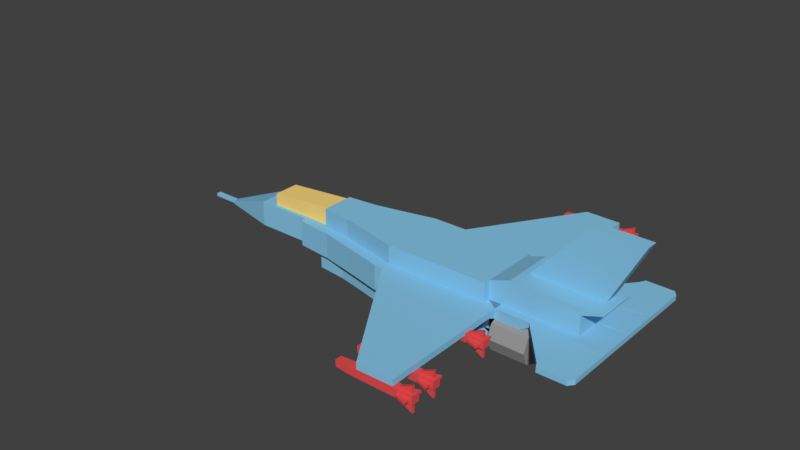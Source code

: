 # Source: Jet_F16.blend  (saved by Blender 2.77.0; exported with 4.5.12 LTS)
import bpy
from mathutils import Matrix  # noqa: F401  (used for matrix-valued properties, if any)

bpy.ops.wm.read_factory_settings(use_empty=True)
scene = bpy.context.scene
scene.name = 'Scene'

# ---- collections
col_collection_1 = bpy.data.collections.new('Collection 1'); scene.collection.children.link(col_collection_1)

# ---- materials (node trees are filled in below, after node groups)
mat_material_004 = bpy.data.materials.new('Material.004')
mat_material_004.alpha_threshold = 0.0
mat_material_004.use_transparent_shadow = False
mat_material_004.diffuse_color = (0.3185, 0.3185, 0.3185, 1.0)
mat_material_004.roughness = 0.5
mat_red = bpy.data.materials.new('Red')
mat_red.alpha_threshold = 0.0
mat_red.use_transparent_shadow = False
mat_red.diffuse_color = (0.8, 0.0804, 0.08657, 1.0)
mat_red.roughness = 0.5
mat_material = bpy.data.materials.new('Material')
mat_material.alpha_threshold = 0.0
mat_material.use_transparent_shadow = False
mat_material.diffuse_color = (0.2444, 0.5649, 0.8, 1.0)
mat_material.roughness = 0.5
mat_material.line_color = (0.0, 0.0, 0.0, 1.0)
mat_orange_001 = bpy.data.materials.new('Orange.001')
mat_orange_001.alpha_threshold = 0.0
mat_orange_001.use_transparent_shadow = False
mat_orange_001.diffuse_color = (1.0, 0.7093, 0.2228, 1.0)
mat_orange_001.roughness = 0.5
mat_orange_001.line_color = (0.0, 0.0, 0.0, 1.0)

# ---- material node trees

# ---- world
world_world = bpy.data.worlds.new('World'); scene.world = world_world
world_world.color = (0.05088, 0.05088, 0.05088)
world_world.use_sun_shadow = False
world_world.sun_shadow_jitter_overblur = 0.0
world_world.cycles.sampling_method = 'MANUAL'

# ---- meshes
me_cylinder_001 = bpy.data.meshes.new('Cylinder.001')
me_cylinder_001.from_pydata([(1.358, 0.653, -0.7577), (1.358, 0.653, 1.242), (2.065, 0.3601, -0.7577), (2.065, 0.3601, 1.242), (2.358, -0.347, -0.7577), (2.358, -0.347, 1.242), (2.065, -1.054, -0.7577), (2.065, -1.054, 1.242), (1.358, -1.347, -0.7577), (1.358, -1.347, 1.242), (0.6511, -1.054, -0.7577), (0.6511, -1.054, 1.242), (0.3582, -0.347, -0.7577), (0.3582, -0.347, 1.242), (0.6511, 0.3601, -0.7577), (0.6511, 0.3601, 1.242), (0.0, 1.0, -1.0), (0.0, 1.0, 1.0), (0.7071, 0.7071, -1.0), (0.7071, 0.7071, 1.0), (1.0, -4.371e-08, -1.0), (1.0, -4.371e-08, 1.0), (0.7071, -0.7071, -1.0), (0.7071, -0.7071, 1.0), (-8.742e-08, -1.0, -1.0), (-8.742e-08, -1.0, 1.0), (-0.7071, -0.7071, -1.0), (-0.7071, -0.7071, 1.0), (-1.0, 1.192e-08, -1.0), (-1.0, 1.192e-08, 1.0), (-0.7071, 0.7071, -1.0), (-0.7071, 0.7071, 1.0), (2.488, 1.0, -1.0), (2.488, 1.0, 1.0), (3.195, 0.7071, -1.0), (3.195, 0.7071, 1.0), (3.488, -8.742e-08, -1.0), (3.488, -7.105e-15, 1.0), (3.195, -0.7071, -1.0), (3.195, -0.7071, 1.0), (2.488, -1.0, -1.0), (2.488, -1.0, 1.0), (1.781, -0.7071, -1.0), (1.781, -0.7071, 1.0), (1.488, -3.179e-08, -1.0), (1.488, 5.564e-08, 1.0), (1.781, 0.7071, -1.0), (1.781, 0.7071, 1.0)], [], [(0, 1, 3, 2), (2, 3, 5, 4), (4, 5, 7, 6), (6, 7, 9, 8), (8, 9, 11, 10), (10, 11, 13, 12), (3, 1, 15, 13, 11, 9, 7, 5), (12, 13, 15, 14), (14, 15, 1, 0), (0, 2, 4, 6, 8, 10, 12, 14), (16, 17, 19, 18), (18, 19, 21, 20), (20, 21, 23, 22), (22, 23, 25, 24), (24, 25, 27, 26), (26, 27, 29, 28), (19, 17, 31, 29, 27, 25, 23, 21), (28, 29, 31, 30), (30, 31, 17, 16), (16, 18, 20, 22, 24, 26, 28, 30), (32, 33, 35, 34), (34, 35, 37, 36), (36, 37, 39, 38), (38, 39, 41, 40), (40, 41, 43, 42), (42, 43, 45, 44), (35, 33, 47, 45, 43, 41, 39, 37), (44, 45, 47, 46), (46, 47, 33, 32), (32, 34, 36, 38, 40, 42, 44, 46)])
me_cylinder_001.materials.append(mat_material_004)
me_cylinder_001.use_remesh_preserve_volume = False
me_cylinder_001.use_remesh_preserve_attributes = False
me_cylinder_001.use_mirror_vertex_groups = False
me_cylinder_001.update()
me_cube_004 = bpy.data.meshes.new('Cube.004')
me_cube_004.from_pydata([(-10.43, -1.0, -1.0), (-10.43, -1.0, 1.0), (-10.43, 1.0, -1.0), (-10.43, 1.0, 1.0), (1.0, -1.0, -1.0), (1.0, -1.0, 1.0), (1.0, 1.0, -1.0), (1.0, 1.0, 1.0), (-14.18, -0.8152, -0.8152), (-14.18, -0.8152, 0.8152), (-14.18, 0.8152, 0.8152), (-14.18, 0.8152, -0.8152), (5.012, 1.0, 1.0), (5.012, 1.0, -1.0), (5.012, -1.0, 1.0), (5.012, -1.0, -1.0), (1.387, 0.3327, 1.0), (1.387, -0.3327, 1.0), (4.532, 0.3327, 1.0), (4.532, -0.3327, 1.0), (1.388, -0.3378, -1.0), (1.388, 0.3378, -1.0), (4.532, -0.3378, -1.0), (4.532, 0.3378, -1.0), (1.465, 1.0, 0.2916), (1.465, 1.0, -0.2916), (4.408, 1.0, 0.2916), (4.408, 1.0, -0.2916), (1.484, -1.0, 0.2972), (1.484, -1.0, -0.2972), (4.389, -1.0, 0.2972), (4.389, -1.0, -0.2972), (1.484, -1.648, 0.2972), (1.484, -1.648, -0.2972), (4.389, -2.675, 0.2972), (4.389, -2.675, -0.2972), (1.465, 1.478, 0.2916), (1.465, 1.478, -0.2916), (4.408, 2.531, 0.2916), (4.408, 2.531, -0.2916), (1.387, 0.3327, 1.447), (1.387, -0.3327, 1.447), (4.532, 0.3327, 2.86), (4.532, -0.3327, 2.86), (1.388, -0.3378, -1.663), (1.388, 0.3378, -1.663), (4.532, -0.3378, -3.449), (4.532, 0.3378, -3.449), (-9.987, 24.96, -1.475), (-9.987, 24.96, 0.5255), (-9.987, 26.96, -1.475), (-9.987, 26.96, 0.5255), (1.444, 24.96, -1.475), (1.444, 24.96, 0.5255), (1.444, 26.96, -1.475), (1.444, 26.96, 0.5255), (-13.74, 25.15, -1.29), (-13.74, 25.15, 0.3407), (-13.74, 26.78, 0.3407), (-13.74, 26.78, -1.29), (5.455, 26.96, 0.5255), (5.455, 26.96, -1.475), (5.455, 24.96, 0.5255), (5.455, 24.96, -1.475), (1.831, 26.3, 0.5255), (1.831, 25.63, 0.5255), (4.976, 26.3, 0.5255), (4.976, 25.63, 0.5255), (1.831, 25.63, -1.475), (1.831, 26.3, -1.475), (4.975, 25.63, -1.475), (4.975, 26.3, -1.475), (1.908, 26.96, -0.1829), (1.908, 26.96, -0.7661), (4.852, 26.96, -0.1829), (4.852, 26.96, -0.7661), (1.928, 24.96, -0.1773), (1.928, 24.96, -0.7717), (4.832, 24.96, -0.1773), (4.832, 24.96, -0.7717), (1.928, 24.32, -0.1773), (1.928, 24.32, -0.7717), (4.832, 23.29, -0.1773), (4.832, 23.29, -0.7717), (1.908, 27.44, -0.1829), (1.908, 27.44, -0.7661), (4.852, 28.49, -0.1829), (4.852, 28.49, -0.7661), (1.831, 26.3, 0.9727), (1.831, 25.63, 0.9727), (4.976, 26.3, 2.385), (4.976, 25.63, 2.385), (1.831, 25.63, -2.138), (1.831, 26.3, -2.138), (4.975, 25.63, -3.923), (4.975, 26.3, -3.923), (-9.987, 18.71, -1.475), (-9.987, 18.71, 0.5255), (-9.987, 20.71, -1.475), (-9.987, 20.71, 0.5255), (1.444, 18.71, -1.475), (1.444, 18.71, 0.5255), (1.444, 20.71, -1.475), (1.444, 20.71, 0.5255), (-13.74, 18.89, -1.29), (-13.74, 18.89, 0.3407), (-13.74, 20.52, 0.3407), (-13.74, 20.52, -1.29), (5.455, 20.71, 0.5255), (5.455, 20.71, -1.475), (5.455, 18.71, 0.5255), (5.455, 18.71, -1.475), (1.831, 20.04, 0.5255), (1.831, 19.38, 0.5255), (4.976, 20.04, 0.5255), (4.976, 19.38, 0.5255), (1.831, 19.37, -1.475), (1.831, 20.05, -1.475), (4.975, 19.37, -1.475), (4.975, 20.05, -1.475), (1.908, 20.71, -0.1829), (1.908, 20.71, -0.7661), (4.852, 20.71, -0.1829), (4.852, 20.71, -0.7661), (1.928, 18.71, -0.1773), (1.928, 18.71, -0.7717), (4.832, 18.71, -0.1773), (4.832, 18.71, -0.7717), (1.928, 18.06, -0.1773), (1.928, 18.06, -0.7717), (4.832, 17.03, -0.1773), (4.832, 17.03, -0.7717), (1.908, 21.19, -0.1829), (1.908, 21.19, -0.7661), (4.852, 22.24, -0.1829), (4.852, 22.24, -0.7661), (1.831, 20.04, 0.9727), (1.831, 19.38, 0.9727), (4.976, 20.04, 2.385), (4.976, 19.38, 2.385), (1.831, 19.37, -2.138), (1.831, 20.05, -2.138), (4.975, 19.37, -3.923), (4.975, 20.05, -3.923), (-10.43, -34.02, -1.0), (-10.43, -34.02, 1.0), (-10.43, -32.02, -1.0), (-10.43, -32.02, 1.0), (1.0, -34.02, -1.0), (1.0, -34.02, 1.0), (1.0, -32.02, -1.0), (1.0, -32.02, 1.0), (-14.18, -33.83, -0.8152), (-14.18, -33.83, 0.8152), (-14.18, -32.2, 0.8152), (-14.18, -32.2, -0.8152), (5.012, -32.02, 1.0), (5.012, -32.02, -1.0), (5.012, -34.02, 1.0), (5.012, -34.02, -1.0), (1.387, -32.69, 1.0), (1.387, -33.35, 1.0), (4.532, -32.69, 1.0), (4.532, -33.35, 1.0), (1.388, -33.36, -1.0), (1.388, -32.68, -1.0), (4.532, -33.36, -1.0), (4.532, -32.68, -1.0), (1.465, -32.02, 0.2916), (1.465, -32.02, -0.2916), (4.408, -32.02, 0.2916), (4.408, -32.02, -0.2916), (1.484, -34.02, 0.2972), (1.484, -34.02, -0.2972), (4.389, -34.02, 0.2972), (4.389, -34.02, -0.2972), (1.484, -34.67, 0.2972), (1.484, -34.67, -0.2972), (4.389, -35.69, 0.2972), (4.389, -35.69, -0.2972), (1.465, -31.54, 0.2916), (1.465, -31.54, -0.2916), (4.408, -30.49, 0.2916), (4.408, -30.49, -0.2916), (1.387, -32.69, 1.447), (1.387, -33.35, 1.447), (4.532, -32.69, 2.86), (4.532, -33.35, 2.86), (1.388, -33.36, -1.663), (1.388, -32.68, -1.663), (4.532, -33.36, -3.449), (4.532, -32.68, -3.449), (-9.987, -56.67, -1.475), (-9.987, -56.67, 0.5255), (-9.987, -54.67, -1.475), (-9.987, -54.67, 0.5255), (1.444, -56.67, -1.475), (1.444, -56.67, 0.5255), (1.444, -54.67, -1.475), (1.444, -54.67, 0.5255), (-13.74, -56.49, -1.29), (-13.74, -56.49, 0.3407), (-13.74, -54.86, 0.3407), (-13.74, -54.86, -1.29), (5.455, -54.67, 0.5255), (5.455, -54.67, -1.475), (5.455, -56.67, 0.5255), (5.455, -56.67, -1.475), (1.831, -55.34, 0.5255), (1.831, -56.01, 0.5255), (4.976, -55.34, 0.5255), (4.976, -56.01, 0.5255), (1.831, -56.01, -1.475), (1.831, -55.33, -1.475), (4.975, -56.01, -1.475), (4.975, -55.33, -1.475), (1.908, -54.67, -0.1829), (1.908, -54.67, -0.7661), (4.852, -54.67, -0.1829), (4.852, -54.67, -0.7661), (1.928, -56.67, -0.1773), (1.928, -56.67, -0.7717), (4.832, -56.67, -0.1773), (4.832, -56.67, -0.7717), (1.928, -57.32, -0.1773), (1.928, -57.32, -0.7717), (4.832, -58.35, -0.1773), (4.832, -58.35, -0.7717), (1.908, -54.19, -0.1829), (1.908, -54.19, -0.7661), (4.852, -53.14, -0.1829), (4.852, -53.14, -0.7661), (1.831, -55.34, 0.9727), (1.831, -56.01, 0.9727), (4.976, -55.34, 2.385), (4.976, -56.01, 2.385), (1.831, -56.01, -2.138), (1.831, -55.33, -2.138), (4.975, -56.01, -3.923), (4.975, -55.33, -3.923), (-9.987, -50.42, -1.475), (-9.987, -50.42, 0.5255), (-9.987, -48.42, -1.475), (-9.987, -48.42, 0.5255), (1.444, -50.42, -1.475), (1.444, -50.42, 0.5255), (1.444, -48.42, -1.475), (1.444, -48.42, 0.5255), (-13.74, -50.23, -1.29), (-13.74, -50.23, 0.3407), (-13.74, -48.6, 0.3407), (-13.74, -48.6, -1.29), (5.455, -48.42, 0.5255), (5.455, -48.42, -1.475), (5.455, -50.42, 0.5255), (5.455, -50.42, -1.475), (1.831, -49.09, 0.5255), (1.831, -49.75, 0.5255), (4.976, -49.09, 0.5255), (4.976, -49.75, 0.5255), (1.831, -49.76, -1.475), (1.831, -49.08, -1.475), (4.975, -49.76, -1.475), (4.975, -49.08, -1.475), (1.908, -48.42, -0.1829), (1.908, -48.42, -0.7661), (4.852, -48.42, -0.1829), (4.852, -48.42, -0.7661), (1.928, -50.42, -0.1773), (1.928, -50.42, -0.7717), (4.832, -50.42, -0.1773), (4.832, -50.42, -0.7717), (1.928, -51.07, -0.1773), (1.928, -51.07, -0.7717), (4.832, -52.09, -0.1773), (4.832, -52.09, -0.7717), (1.908, -47.94, -0.1829), (1.908, -47.94, -0.7661), (4.852, -46.89, -0.1829), (4.852, -46.89, -0.7661), (1.831, -49.09, 0.9727), (1.831, -49.75, 0.9727), (4.976, -49.09, 2.385), (4.976, -49.75, 2.385), (1.831, -49.76, -2.138), (1.831, -49.08, -2.138), (4.975, -49.76, -3.923), (4.975, -49.08, -3.923)], [], [(2, 0, 8, 11), (3, 7, 6, 2), (7, 5, 17, 16), (5, 1, 0, 4), (0, 2, 6, 4), (5, 7, 3, 1), (9, 10, 11, 8), (1, 3, 10, 9), (3, 2, 11, 10), (0, 1, 9, 8), (12, 14, 15, 13), (6, 7, 24, 25), (4, 15, 31, 29), (15, 4, 20, 22), (19, 18, 42, 43), (12, 7, 16, 18), (14, 12, 18, 19), (5, 14, 19, 17), (21, 23, 47, 45), (13, 15, 22, 23), (6, 13, 23, 21), (4, 6, 21, 20), (27, 25, 37, 39), (7, 12, 26, 24), (13, 6, 25, 27), (12, 13, 27, 26), (30, 28, 32, 34), (5, 4, 29, 28), (14, 5, 28, 30), (15, 14, 30, 31), (32, 33, 35, 34), (28, 29, 33, 32), (29, 31, 35, 33), (31, 30, 34, 35), (37, 36, 38, 39), (26, 27, 39, 38), (24, 26, 38, 36), (25, 24, 36, 37), (40, 41, 43, 42), (17, 19, 43, 41), (16, 17, 41, 40), (18, 16, 40, 42), (44, 45, 47, 46), (20, 21, 45, 44), (22, 20, 44, 46), (23, 22, 46, 47), (50, 48, 56, 59), (51, 55, 54, 50), (55, 53, 65, 64), (53, 49, 48, 52), (48, 50, 54, 52), (53, 55, 51, 49), (57, 58, 59, 56), (49, 51, 58, 57), (51, 50, 59, 58), (48, 49, 57, 56), (60, 62, 63, 61), (54, 55, 72, 73), (52, 63, 79, 77), (63, 52, 68, 70), (67, 66, 90, 91), (60, 55, 64, 66), (62, 60, 66, 67), (53, 62, 67, 65), (69, 71, 95, 93), (61, 63, 70, 71), (54, 61, 71, 69), (52, 54, 69, 68), (75, 73, 85, 87), (55, 60, 74, 72), (61, 54, 73, 75), (60, 61, 75, 74), (78, 76, 80, 82), (53, 52, 77, 76), (62, 53, 76, 78), (63, 62, 78, 79), (80, 81, 83, 82), (76, 77, 81, 80), (77, 79, 83, 81), (79, 78, 82, 83), (85, 84, 86, 87), (74, 75, 87, 86), (72, 74, 86, 84), (73, 72, 84, 85), (88, 89, 91, 90), (65, 67, 91, 89), (64, 65, 89, 88), (66, 64, 88, 90), (92, 93, 95, 94), (68, 69, 93, 92), (70, 68, 92, 94), (71, 70, 94, 95), (98, 96, 104, 107), (99, 103, 102, 98), (103, 101, 113, 112), (101, 97, 96, 100), (96, 98, 102, 100), (101, 103, 99, 97), (105, 106, 107, 104), (97, 99, 106, 105), (99, 98, 107, 106), (96, 97, 105, 104), (108, 110, 111, 109), (102, 103, 120, 121), (100, 111, 127, 125), (111, 100, 116, 118), (115, 114, 138, 139), (108, 103, 112, 114), (110, 108, 114, 115), (101, 110, 115, 113), (117, 119, 143, 141), (109, 111, 118, 119), (102, 109, 119, 117), (100, 102, 117, 116), (123, 121, 133, 135), (103, 108, 122, 120), (109, 102, 121, 123), (108, 109, 123, 122), (126, 124, 128, 130), (101, 100, 125, 124), (110, 101, 124, 126), (111, 110, 126, 127), (128, 129, 131, 130), (124, 125, 129, 128), (125, 127, 131, 129), (127, 126, 130, 131), (133, 132, 134, 135), (122, 123, 135, 134), (120, 122, 134, 132), (121, 120, 132, 133), (136, 137, 139, 138), (113, 115, 139, 137), (112, 113, 137, 136), (114, 112, 136, 138), (140, 141, 143, 142), (116, 117, 141, 140), (118, 116, 140, 142), (119, 118, 142, 143), (146, 144, 152, 155), (147, 151, 150, 146), (151, 149, 161, 160), (149, 145, 144, 148), (144, 146, 150, 148), (149, 151, 147, 145), (153, 154, 155, 152), (145, 147, 154, 153), (147, 146, 155, 154), (144, 145, 153, 152), (156, 158, 159, 157), (150, 151, 168, 169), (148, 159, 175, 173), (159, 148, 164, 166), (163, 162, 186, 187), (156, 151, 160, 162), (158, 156, 162, 163), (149, 158, 163, 161), (165, 167, 191, 189), (157, 159, 166, 167), (150, 157, 167, 165), (148, 150, 165, 164), (171, 169, 181, 183), (151, 156, 170, 168), (157, 150, 169, 171), (156, 157, 171, 170), (174, 172, 176, 178), (149, 148, 173, 172), (158, 149, 172, 174), (159, 158, 174, 175), (176, 177, 179, 178), (172, 173, 177, 176), (173, 175, 179, 177), (175, 174, 178, 179), (181, 180, 182, 183), (170, 171, 183, 182), (168, 170, 182, 180), (169, 168, 180, 181), (184, 185, 187, 186), (161, 163, 187, 185), (160, 161, 185, 184), (162, 160, 184, 186), (188, 189, 191, 190), (164, 165, 189, 188), (166, 164, 188, 190), (167, 166, 190, 191), (194, 192, 200, 203), (195, 199, 198, 194), (199, 197, 209, 208), (197, 193, 192, 196), (192, 194, 198, 196), (197, 199, 195, 193), (201, 202, 203, 200), (193, 195, 202, 201), (195, 194, 203, 202), (192, 193, 201, 200), (204, 206, 207, 205), (198, 199, 216, 217), (196, 207, 223, 221), (207, 196, 212, 214), (211, 210, 234, 235), (204, 199, 208, 210), (206, 204, 210, 211), (197, 206, 211, 209), (213, 215, 239, 237), (205, 207, 214, 215), (198, 205, 215, 213), (196, 198, 213, 212), (219, 217, 229, 231), (199, 204, 218, 216), (205, 198, 217, 219), (204, 205, 219, 218), (222, 220, 224, 226), (197, 196, 221, 220), (206, 197, 220, 222), (207, 206, 222, 223), (224, 225, 227, 226), (220, 221, 225, 224), (221, 223, 227, 225), (223, 222, 226, 227), (229, 228, 230, 231), (218, 219, 231, 230), (216, 218, 230, 228), (217, 216, 228, 229), (232, 233, 235, 234), (209, 211, 235, 233), (208, 209, 233, 232), (210, 208, 232, 234), (236, 237, 239, 238), (212, 213, 237, 236), (214, 212, 236, 238), (215, 214, 238, 239), (242, 240, 248, 251), (243, 247, 246, 242), (247, 245, 257, 256), (245, 241, 240, 244), (240, 242, 246, 244), (245, 247, 243, 241), (249, 250, 251, 248), (241, 243, 250, 249), (243, 242, 251, 250), (240, 241, 249, 248), (252, 254, 255, 253), (246, 247, 264, 265), (244, 255, 271, 269), (255, 244, 260, 262), (259, 258, 282, 283), (252, 247, 256, 258), (254, 252, 258, 259), (245, 254, 259, 257), (261, 263, 287, 285), (253, 255, 262, 263), (246, 253, 263, 261), (244, 246, 261, 260), (267, 265, 277, 279), (247, 252, 266, 264), (253, 246, 265, 267), (252, 253, 267, 266), (270, 268, 272, 274), (245, 244, 269, 268), (254, 245, 268, 270), (255, 254, 270, 271), (272, 273, 275, 274), (268, 269, 273, 272), (269, 271, 275, 273), (271, 270, 274, 275), (277, 276, 278, 279), (266, 267, 279, 278), (264, 266, 278, 276), (265, 264, 276, 277), (280, 281, 283, 282), (257, 259, 283, 281), (256, 257, 281, 280), (258, 256, 280, 282), (284, 285, 287, 286), (260, 261, 285, 284), (262, 260, 284, 286), (263, 262, 286, 287)])
me_cube_004.materials.append(mat_red)
me_cube_004.use_remesh_preserve_volume = False
me_cube_004.use_remesh_preserve_attributes = False
me_cube_004.use_mirror_vertex_groups = False
me_cube_004.update()
me_cube = bpy.data.meshes.new('Cube')
me_cube.from_pydata([(-4.385, -0.0413, -3.453), (-4.385, -0.06319, -3.453), (-2.321, -0.3081, -3.453), (-3.333, -0.3081, -3.453), (-4.876, -0.0413, -3.453), (-2.279, -0.425, -3.453), (-1.636, -0.4896, -3.453), (-1.01, -0.623, -3.453), (-0.3248, -0.7814, -3.453), (1.897, -0.7814, -3.1), (1.897, -0.6381, -3.453), (2.498, -0.6381, -3.081), (3.767, -0.6381, -3.081), (3.149, -1.423, -3.081), (3.767, -1.423, -3.081), (-4.876, -0.002254, -3.453), (-4.385, -0.002254, -3.453), (-4.385, -0.002254, -3.453), (-2.321, -0.002255, -3.453), (-3.333, -0.002254, -3.453), (-2.279, -0.002255, -3.453), (-1.636, -0.002255, -3.453), (-1.01, -0.002255, -3.453), (-0.3248, -0.002255, -3.453), (1.897, -0.002255, -3.453), (1.897, -0.002255, -3.453), (2.498, -0.002255, -3.081), (3.767, -0.002255, -3.081), (3.201, -1.522, -3.081), (3.692, -1.516, -3.081), (-0.171, -0.7814, -3.1), (-0.171, -0.002255, -3.453), (1.904, -2.983, -3.1), (1.266, -2.997, -3.1), (-4.385, -0.0413, -3.394), (-4.385, -0.06319, -3.394), (-2.321, -0.3081, -2.993), (-3.333, -0.3081, -2.993), (-4.876, -0.0413, -3.394), (-2.279, -0.425, -2.993), (-1.636, -0.4896, -2.993), (-1.01, -0.623, -2.993), (-0.3248, -0.7814, -2.993), (1.897, -0.7814, -2.993), (1.897, -0.6381, -2.993), (2.498, -0.6381, -2.993), (3.767, -0.6381, -2.993), (3.149, -1.423, -2.993), (3.767, -1.423, -2.993), (-4.876, -0.002254, -3.394), (-4.385, -0.002254, -3.394), (-4.385, -0.002254, -3.394), (-2.321, -0.002255, -2.993), (-3.333, -0.002254, -2.993), (-2.279, -0.002255, -2.993), (-1.636, -0.002255, -2.993), (-1.01, -0.002255, -2.993), (-0.3248, -0.002255, -2.993), (1.897, -0.002255, -2.993), (1.897, -0.002255, -2.993), (2.498, -0.002255, -2.993), (3.767, -0.002255, -2.993), (3.201, -1.522, -2.993), (3.692, -1.516, -2.993), (-0.171, -0.7814, -2.993), (-0.171, -0.002255, -2.993), (1.904, -2.983, -2.993), (1.266, -2.997, -2.993), (-1.905, -0.002495, -3.453), (-1.905, -0.359, -3.453), (-1.362, -0.002495, -3.453), (-1.362, -0.4135, -3.453), (-0.8343, -0.002495, -3.453), (-0.8343, -0.526, -3.453), (-0.2568, -0.002495, -3.453), (-0.2568, -0.6595, -3.453), (1.616, -0.002495, -3.453), (1.616, -0.6595, -3.453), (-0.1271, -0.6595, -3.453), (1.616, -0.002495, -3.453), (1.616, -0.5387, -3.453), (2.123, -0.002495, -3.453), (2.123, -0.5387, -3.453), (-0.1271, -0.002495, -3.453), (-1.905, -0.002495, -3.778), (-1.905, -0.359, -3.778), (-1.362, -0.002495, -3.778), (-1.362, -0.4135, -3.778), (-0.8343, -0.002495, -3.778), (-0.8343, -0.526, -3.778), (-0.2568, -0.002495, -3.778), (-0.2568, -0.6595, -3.778), (1.616, -0.002495, -3.778), (1.616, -0.6595, -3.778), (-0.1271, -0.6595, -3.778), (1.616, -0.002495, -3.778), (1.616, -0.5387, -3.778), (2.123, -0.002495, -3.778), (2.123, -0.5387, -3.778), (-0.1271, -0.002495, -3.778), (-1.825, 0.0, -2.999), (-1.825, -0.2987, -2.999), (-1.287, 0.0, -2.999), (-1.287, -0.3529, -2.999), (-0.7621, 0.0, -2.999), (-0.7621, -0.4646, -2.999), (-0.1884, 0.0, -2.999), (-0.1884, -0.5973, -2.999), (1.672, 0.0, -2.999), (1.672, -0.5973, -2.999), (-0.05961, -0.5973, -2.999), (1.672, 0.0, -2.999), (1.672, -0.4773, -2.999), (2.176, 0.0, -2.999), (2.176, -0.4773, -2.999), (3.239, 0.0, -2.999), (3.239, -0.4773, -2.999), (-0.05961, 0.0, -2.999), (-1.825, 0.0, -2.663), (-1.825, -0.2987, -2.663), (-1.287, 0.0, -2.663), (-1.287, -0.3529, -2.663), (-0.7621, 0.0, -2.663), (-0.7621, -0.4646, -2.663), (-0.1884, 0.0, -2.663), (-0.1884, -0.5973, -2.663), (1.672, 0.0, -2.663), (1.672, -0.5973, -2.663), (-0.05961, -0.5973, -2.663), (1.672, 0.0, -2.663), (1.672, -0.4773, -2.663), (2.176, 0.0, -2.663), (2.176, -0.4773, -2.663), (3.239, 0.0, -2.663), (3.239, -0.4773, -2.663), (-0.05961, 0.0, -2.663), (2.029, 0.0, -2.538), (2.029, -0.4773, -2.538), (2.533, 0.0, -2.538), (2.533, -0.4773, -2.538), (3.596, 0.0, -2.538), (3.596, -0.4773, -2.538), (2.132, 0.0, -2.538), (2.132, -0.1153, -2.538), (2.664, 0.0, -2.538), (2.664, -0.1153, -2.538), (3.428, 0.0, -2.538), (3.428, -0.1153, -2.538), (3.054, 0.0, -1.488), (3.054, -0.09827, -1.488), (3.429, 0.0, -1.488), (3.429, -0.09827, -1.488), (3.967, 0.0, -1.488), (3.967, -0.09827, -1.488), (-1.825, 0.0, -3.01), (-1.825, -0.2386, -3.01), (-1.825, -0.2386, -2.667), (-1.825, 0.0, -2.667), (-3.055, 0.0, -3.01), (-3.055, -0.2386, -3.01), (-3.055, -0.2386, -2.777), (-3.055, 0.0, -2.777), (-4.385, 0.0413, -3.453), (-4.385, 0.06319, -3.453), (-2.321, 0.3081, -3.453), (-3.333, 0.3081, -3.453), (-4.876, 0.0413, -3.453), (-2.279, 0.425, -3.453), (-1.636, 0.4896, -3.453), (-1.01, 0.623, -3.453), (-0.3248, 0.7814, -3.453), (1.897, 0.7814, -3.1), (1.897, 0.6381, -3.453), (2.498, 0.6381, -3.081), (3.767, 0.6381, -3.081), (3.149, 1.423, -3.081), (3.767, 1.423, -3.081), (-4.876, 0.002254, -3.453), (-4.385, 0.002254, -3.453), (-4.385, 0.002254, -3.453), (-2.321, 0.002255, -3.453), (-3.333, 0.002254, -3.453), (-2.279, 0.002255, -3.453), (-1.636, 0.002255, -3.453), (-1.01, 0.002255, -3.453), (-0.3248, 0.002255, -3.453), (1.897, 0.002255, -3.453), (1.897, 0.002255, -3.453), (2.498, 0.002255, -3.081), (3.767, 0.002255, -3.081), (3.201, 1.522, -3.081), (3.692, 1.516, -3.081), (-0.171, 0.7814, -3.1), (-0.171, 0.002255, -3.453), (1.904, 2.983, -3.1), (1.266, 2.997, -3.1), (-4.385, 0.0413, -3.394), (-4.385, 0.06319, -3.394), (-2.321, 0.3081, -2.993), (-3.333, 0.3081, -2.993), (-4.876, 0.0413, -3.394), (-2.279, 0.425, -2.993), (-1.636, 0.4896, -2.993), (-1.01, 0.623, -2.993), (-0.3248, 0.7814, -2.993), (1.897, 0.7814, -2.993), (1.897, 0.6381, -2.993), (2.498, 0.6381, -2.993), (3.767, 0.6381, -2.993), (3.149, 1.423, -2.993), (3.767, 1.423, -2.993), (-4.876, 0.002254, -3.394), (-4.385, 0.002254, -3.394), (-4.385, 0.002254, -3.394), (-2.321, 0.002255, -2.993), (-3.333, 0.002254, -2.993), (-2.279, 0.002255, -2.993), (-1.636, 0.002255, -2.993), (-1.01, 0.002255, -2.993), (-0.3248, 0.002255, -2.993), (1.897, 0.002255, -2.993), (1.897, 0.002255, -2.993), (2.498, 0.002255, -2.993), (3.767, 0.002255, -2.993), (3.201, 1.522, -2.993), (3.692, 1.516, -2.993), (-0.171, 0.7814, -2.993), (-0.171, 0.002255, -2.993), (1.904, 2.983, -2.993), (1.266, 2.997, -2.993), (-1.905, 0.002495, -3.453), (-1.905, 0.359, -3.453), (-1.362, 0.002495, -3.453), (-1.362, 0.4135, -3.453), (-0.8343, 0.002495, -3.453), (-0.8343, 0.526, -3.453), (-0.2568, 0.002495, -3.453), (-0.2568, 0.6595, -3.453), (1.616, 0.002495, -3.453), (1.616, 0.6595, -3.453), (-0.1271, 0.6595, -3.453), (1.616, 0.002495, -3.453), (1.616, 0.5387, -3.453), (2.123, 0.002495, -3.453), (2.123, 0.5387, -3.453), (-0.1271, 0.002495, -3.453), (-1.905, 0.002495, -3.778), (-1.905, 0.359, -3.778), (-1.362, 0.002495, -3.778), (-1.362, 0.4135, -3.778), (-0.8343, 0.002495, -3.778), (-0.8343, 0.526, -3.778), (-0.2568, 0.002495, -3.778), (-0.2568, 0.6595, -3.778), (1.616, 0.002495, -3.778), (1.616, 0.6595, -3.778), (-0.1271, 0.6595, -3.778), (1.616, 0.002495, -3.778), (1.616, 0.5387, -3.778), (2.123, 0.002495, -3.778), (2.123, 0.5387, -3.778), (-0.1271, 0.002495, -3.778), (-1.825, 0.0, -2.999), (-1.825, 0.2987, -2.999), (-1.287, 0.0, -2.999), (-1.287, 0.3529, -2.999), (-0.7621, 0.0, -2.999), (-0.7621, 0.4646, -2.999), (-0.1884, 0.0, -2.999), (-0.1884, 0.5973, -2.999), (1.672, 0.0, -2.999), (1.672, 0.5973, -2.999), (-0.05961, 0.5973, -2.999), (1.672, 0.0, -2.999), (1.672, 0.4773, -2.999), (2.176, 0.0, -2.999), (2.176, 0.4773, -2.999), (3.239, 0.0, -2.999), (3.239, 0.4773, -2.999), (-0.05961, 0.0, -2.999), (-1.825, 0.0, -2.663), (-1.825, 0.2987, -2.663), (-1.287, 0.0, -2.663), (-1.287, 0.3529, -2.663), (-0.7621, 0.0, -2.663), (-0.7621, 0.4646, -2.663), (-0.1884, 0.0, -2.663), (-0.1884, 0.5973, -2.663), (1.672, 0.0, -2.663), (1.672, 0.5973, -2.663), (-0.05961, 0.5973, -2.663), (1.672, 0.0, -2.663), (1.672, 0.4773, -2.663), (2.176, 0.0, -2.663), (2.176, 0.4773, -2.663), (3.239, 0.0, -2.663), (3.239, 0.4773, -2.663), (-0.05961, 0.0, -2.663), (2.029, 0.0, -2.538), (2.029, 0.4773, -2.538), (2.533, 0.0, -2.538), (2.533, 0.4773, -2.538), (3.596, 0.0, -2.538), (3.596, 0.4773, -2.538), (2.132, 0.0, -2.538), (2.132, 0.1153, -2.538), (2.664, 0.0, -2.538), (2.664, 0.1153, -2.538), (3.428, 0.0, -2.538), (3.428, 0.1153, -2.538), (3.054, 0.0, -1.488), (3.054, 0.09827, -1.488), (3.429, 0.0, -1.488), (3.429, 0.09827, -1.488), (3.967, 0.0, -1.488), (3.967, 0.09827, -1.488), (-1.825, 0.0, -3.01), (-1.825, 0.2386, -3.01), (-1.825, 0.2386, -2.667), (-1.825, 0.0, -2.667), (-3.055, 0.0, -3.01), (-3.055, 0.2386, -3.01), (-3.055, 0.2386, -2.777), (-3.055, 0.0, -2.777), (-1.825, -0.2386, -2.839), (-1.825, -0.1193, -2.667), (-3.055, -0.1193, -3.01), (-3.055, -0.2386, -2.894), (-3.055, -0.1193, -2.777), (-3.055, 0.0, -2.894), (-2.44, 0.0, -2.722), (-2.44, -0.2386, -2.722), (-2.44, -0.2386, -3.01), (-1.825, 0.2386, -2.839), (-1.825, 0.1193, -2.667), (-3.055, 0.1193, -3.01), (-3.055, 0.2386, -2.894), (-3.055, 0.1193, -2.777), (-3.055, 0.0, -2.894), (-2.44, 0.0, -2.722), (-2.44, 0.2386, -2.722), (-2.44, 0.2386, -3.01), (-2.44, 0.2386, -2.866), (-3.055, 0.1193, -2.894), (-2.44, 0.1193, -2.722), (-2.44, -0.2386, -2.866), (-3.055, -0.1193, -2.894), (-2.44, -0.1193, -2.722)], [], [(18, 20, 5, 2), (18, 2, 3, 19), (20, 21, 70, 68), (23, 31, 83, 74), (25, 26, 81, 79), (9, 30, 78, 77), (24, 25, 10, 9), (30, 8, 75, 78), (26, 27, 12, 11), (12, 14, 13, 11), (0, 4, 15, 16), (3, 1, 17, 19), (1, 0, 16, 17), (14, 29, 28, 13), (24, 9, 77, 76), (9, 32, 33, 30), (52, 36, 39, 54), (52, 53, 37, 36), (46, 61, 115, 116), (56, 55, 102, 104), (44, 45, 114, 112), (40, 41, 105, 103), (58, 43, 44, 59), (57, 56, 104, 106), (58, 65, 117, 108), (46, 45, 47, 48), (34, 50, 49, 38), (37, 53, 51, 35), (35, 51, 50, 34), (48, 47, 62, 63), (39, 40, 103, 101), (43, 64, 67, 66), (13, 28, 62, 47), (0, 1, 35, 34), (27, 26, 60, 61), (29, 14, 48, 63), (1, 3, 37, 35), (26, 25, 59, 60), (9, 10, 44, 43), (8, 30, 64, 42), (25, 24, 58, 59), (31, 23, 57, 65), (3, 2, 36, 37), (24, 31, 65, 58), (10, 11, 45, 44), (23, 22, 56, 57), (12, 27, 61, 46), (33, 32, 66, 67), (2, 5, 39, 36), (22, 21, 55, 56), (30, 33, 67, 64), (16, 15, 49, 50), (32, 9, 43, 66), (5, 6, 40, 39), (19, 17, 51, 53), (14, 12, 46, 48), (17, 16, 50, 51), (11, 13, 47, 45), (6, 7, 41, 40), (21, 20, 54, 55), (15, 4, 38, 49), (18, 19, 53, 52), (7, 8, 42, 41), (20, 18, 52, 54), (28, 29, 63, 62), (4, 0, 34, 38), (68, 70, 86, 84), (77, 78, 94, 93), (70, 72, 88, 86), (69, 68, 84, 85), (76, 77, 93, 92), (72, 74, 90, 88), (10, 25, 79, 80), (6, 5, 69, 71), (31, 24, 76, 83), (26, 11, 82, 81), (22, 23, 74, 72), (7, 6, 71, 73), (11, 10, 80, 82), (21, 22, 72, 70), (8, 7, 73, 75), (5, 20, 68, 69), (84, 86, 87, 85), (86, 88, 89, 87), (88, 90, 91, 89), (99, 92, 93, 94), (95, 97, 98, 96), (90, 99, 94, 91), (80, 79, 95, 96), (71, 69, 85, 87), (78, 75, 91, 94), (81, 82, 98, 97), (74, 83, 99, 90), (82, 80, 96, 98), (73, 71, 87, 89), (79, 81, 97, 95), (83, 76, 92, 99), (75, 73, 89, 91), (116, 115, 133, 134), (102, 100, 118, 120), (103, 105, 123, 121), (112, 114, 132, 130), (104, 102, 120, 122), (106, 104, 122, 124), (101, 103, 121, 119), (41, 42, 107, 105), (54, 39, 101, 100), (45, 46, 116, 114), (43, 58, 108, 109), (61, 60, 113, 115), (42, 64, 110, 107), (64, 43, 109, 110), (60, 59, 111, 113), (65, 57, 106, 117), (55, 54, 100, 102), (59, 44, 112, 111), (118, 119, 121, 120), (120, 121, 123, 122), (122, 123, 125, 124), (135, 128, 127, 126), (134, 133, 140, 141), (133, 131, 138, 140), (124, 125, 128, 135), (107, 110, 128, 125), (114, 116, 134, 132), (105, 107, 125, 123), (117, 106, 124, 135), (115, 113, 131, 133), (109, 108, 126, 127), (100, 101, 155, 154), (113, 111, 129, 131), (110, 109, 127, 128), (108, 117, 135, 126), (111, 112, 130, 129), (140, 138, 144, 146), (136, 137, 143, 142), (131, 129, 136, 138), (132, 134, 141, 139), (130, 132, 139, 137), (129, 130, 137, 136), (145, 147, 153, 151), (144, 142, 148, 150), (141, 140, 146, 147), (138, 136, 142, 144), (139, 141, 147, 145), (137, 139, 145, 143), (148, 149, 151, 150), (150, 151, 153, 152), (143, 145, 151, 149), (142, 143, 149, 148), (146, 144, 150, 152), (147, 146, 152, 153), (347, 330, 161, 328), (118, 100, 154, 157), (119, 118, 157, 325, 156), (101, 119, 156, 324, 155), (346, 327, 160, 328), (326, 332, 159), (330, 329, 161), (345, 331, 160, 327), (180, 164, 167, 182), (180, 181, 165, 164), (182, 230, 232, 183), (185, 236, 245, 193), (187, 241, 243, 188), (171, 239, 240, 192), (186, 171, 172, 187), (192, 240, 237, 170), (188, 173, 174, 189), (174, 173, 175, 176), (162, 178, 177, 166), (165, 181, 179, 163), (163, 179, 178, 162), (176, 175, 190, 191), (186, 238, 239, 171), (171, 192, 195, 194), (214, 216, 201, 198), (214, 198, 199, 215), (208, 278, 277, 223), (218, 266, 264, 217), (206, 274, 276, 207), (202, 265, 267, 203), (220, 221, 206, 205), (219, 268, 266, 218), (220, 270, 279, 227), (208, 210, 209, 207), (196, 200, 211, 212), (199, 197, 213, 215), (197, 196, 212, 213), (210, 225, 224, 209), (201, 263, 265, 202), (205, 228, 229, 226), (175, 209, 224, 190), (162, 196, 197, 163), (189, 223, 222, 188), (191, 225, 210, 176), (163, 197, 199, 165), (188, 222, 221, 187), (171, 205, 206, 172), (170, 204, 226, 192), (187, 221, 220, 186), (193, 227, 219, 185), (165, 199, 198, 164), (186, 220, 227, 193), (172, 206, 207, 173), (185, 219, 218, 184), (174, 208, 223, 189), (195, 229, 228, 194), (164, 198, 201, 167), (184, 218, 217, 183), (192, 226, 229, 195), (178, 212, 211, 177), (194, 228, 205, 171), (167, 201, 202, 168), (181, 215, 213, 179), (176, 210, 208, 174), (179, 213, 212, 178), (173, 207, 209, 175), (168, 202, 203, 169), (183, 217, 216, 182), (177, 211, 200, 166), (180, 214, 215, 181), (169, 203, 204, 170), (182, 216, 214, 180), (190, 224, 225, 191), (166, 200, 196, 162), (230, 246, 248, 232), (239, 255, 256, 240), (232, 248, 250, 234), (231, 247, 246, 230), (238, 254, 255, 239), (234, 250, 252, 236), (172, 242, 241, 187), (168, 233, 231, 167), (193, 245, 238, 186), (188, 243, 244, 173), (184, 234, 236, 185), (169, 235, 233, 168), (173, 244, 242, 172), (183, 232, 234, 184), (170, 237, 235, 169), (167, 231, 230, 182), (246, 247, 249, 248), (248, 249, 251, 250), (250, 251, 253, 252), (261, 256, 255, 254), (257, 258, 260, 259), (252, 253, 256, 261), (242, 258, 257, 241), (233, 249, 247, 231), (240, 256, 253, 237), (243, 259, 260, 244), (236, 252, 261, 245), (244, 260, 258, 242), (235, 251, 249, 233), (241, 257, 259, 243), (245, 261, 254, 238), (237, 253, 251, 235), (278, 296, 295, 277), (264, 282, 280, 262), (265, 283, 285, 267), (274, 292, 294, 276), (266, 284, 282, 264), (268, 286, 284, 266), (263, 281, 283, 265), (203, 267, 269, 204), (216, 262, 263, 201), (207, 276, 278, 208), (205, 271, 270, 220), (223, 277, 275, 222), (204, 269, 272, 226), (226, 272, 271, 205), (222, 275, 273, 221), (227, 279, 268, 219), (217, 264, 262, 216), (221, 273, 274, 206), (280, 282, 283, 281), (282, 284, 285, 283), (284, 286, 287, 285), (297, 288, 289, 290), (296, 303, 302, 295), (295, 302, 300, 293), (286, 297, 290, 287), (269, 287, 290, 272), (276, 294, 296, 278), (267, 285, 287, 269), (279, 297, 286, 268), (277, 295, 293, 275), (271, 289, 288, 270), (262, 316, 317, 263), (275, 293, 291, 273), (272, 290, 289, 271), (270, 288, 297, 279), (273, 291, 292, 274), (302, 308, 306, 300), (298, 304, 305, 299), (293, 300, 298, 291), (294, 301, 303, 296), (292, 299, 301, 294), (291, 298, 299, 292), (307, 313, 315, 309), (306, 312, 310, 304), (303, 309, 308, 302), (300, 306, 304, 298), (301, 307, 309, 303), (299, 305, 307, 301), (310, 312, 313, 311), (312, 314, 315, 313), (305, 311, 313, 307), (304, 310, 311, 305), (308, 314, 312, 306), (309, 315, 314, 308), (344, 337, 323, 339), (280, 319, 316, 262), (281, 318, 334, 319, 280), (263, 317, 333, 318, 281), (343, 337, 322, 336), (341, 335, 321), (339, 323, 338), (342, 336, 322, 340), (333, 342, 340, 318), (317, 341, 342, 333), (341, 321, 336, 342), (319, 339, 338, 320, 316), (316, 320, 335, 341, 317), (335, 343, 336, 321), (320, 338, 343, 335), (338, 323, 337, 343), (334, 344, 339, 319), (318, 340, 344, 334), (340, 322, 337, 344), (332, 345, 327, 159), (155, 324, 345, 332), (324, 156, 331, 345), (157, 154, 158, 329, 330), (154, 155, 332, 326, 158), (329, 346, 328, 161), (158, 326, 346, 329), (326, 159, 327, 346), (331, 347, 328, 160), (156, 325, 347, 331), (325, 157, 330, 347)])
me_cube.polygons.foreach_set('material_index', [0, 0, 0, 0, 0, 0, 0, 0, 0, 0, 0, 0, 0, 0, 0, 0, 0, 0, 0, 0, 0, 0, 0, 0, 0, 0, 0, 0, 0, 0, 0, 0, 0, 0, 0, 0, 0, 0, 0, 0, 0, 0, 0, 0, 0, 0, 0, 0, 0, 0, 0, 0, 0, 0, 0, 0, 0, 0, 0, 0, 0, 0, 0, 0, 0, 0, 0, 0, 0, 0, 0, 0, 0, 0, 0, 0, 0, 0, 0, 0, 0, 0, 0, 0, 0, 0, 0, 0, 0, 0, 0, 0, 0, 0, 0, 0, 0, 0, 0, 0, 0, 0, 0, 0, 0, 0, 0, 0, 0, 0, 0, 0, 0, 0, 0, 0, 0, 0, 0, 0, 0, 0, 0, 0, 0, 0, 0, 0, 0, 0, 0, 0, 0, 0, 0, 0, 0, 0, 0, 0, 0, 0, 0, 0, 0, 0, 0, 0, 0, 0, 0, 0, 1, 0, 0, 0, 1, 0, 0, 1, 0, 0, 0, 0, 0, 0, 0, 0, 0, 0, 0, 0, 0, 0, 0, 0, 0, 0, 0, 0, 0, 0, 0, 0, 0, 0, 0, 0, 0, 0, 0, 0, 0, 0, 0, 0, 0, 0, 0, 0, 0, 0, 0, 0, 0, 0, 0, 0, 0, 0, 0, 0, 0, 0, 0, 0, 0, 0, 0, 0, 0, 0, 0, 0, 0, 0, 0, 0, 0, 0, 0, 0, 0, 0, 0, 0, 0, 0, 0, 0, 0, 0, 0, 0, 0, 0, 0, 0, 0, 0, 0, 0, 0, 0, 0, 0, 0, 0, 0, 0, 0, 0, 0, 0, 0, 0, 0, 0, 0, 0, 0, 0, 0, 0, 0, 0, 0, 0, 0, 0, 0, 0, 0, 0, 0, 0, 0, 0, 0, 0, 0, 0, 0, 0, 0, 0, 0, 0, 0, 0, 0, 0, 0, 0, 0, 0, 0, 0, 0, 0, 0, 0, 1, 0, 0, 0, 1, 0, 0, 1, 1, 1, 1, 0, 0, 1, 1, 1, 1, 1, 1, 1, 1, 1, 0, 0, 1, 1, 1, 1, 1, 1])
me_cube.materials.append(mat_material)
me_cube.materials.append(mat_orange_001)
me_cube.use_remesh_preserve_volume = False
me_cube.use_remesh_preserve_attributes = False
me_cube.use_mirror_vertex_groups = False
me_cube.update()

# ---- objects
ob_cylinder_001 = bpy.data.objects.new('Cylinder.001', me_cylinder_001)
ob_cube_004 = bpy.data.objects.new('Cube.004', me_cube_004)
ob_cube = bpy.data.objects.new('Cube', me_cube)

# ---- transforms, parenting, visibility, modifiers, constraints
ob_cylinder_001.location = (1.89, 0.08298, 0.1792)
ob_cylinder_001.rotation_euler = (-1.571, -2.22e-16, -1.571)
ob_cylinder_001.scale = (0.2236, 0.2236, 0.2236)
ob_cylinder_001.lineart.crease_threshold = 0.0
ob_cube_004.location = (1.643, 0.5955, 0.385)
ob_cube_004.scale = (0.04936, 0.04936, 0.04936)
ob_cube_004.lineart.crease_threshold = 0.0
ob_cube.location = (0.3655, -0.1416, 2.539)
ob_cube.scale = (0.6864, 0.6864, 0.6864)
ob_cube.lock_rotations_4d = False
ob_cube.empty_display_type = 'ARROWS'
ob_cube.lineart.crease_threshold = 0.0

# ---- collection membership
col_collection_1.objects.link(ob_cylinder_001)
col_collection_1.objects.link(ob_cube_004)
col_collection_1.objects.link(ob_cube)

# ---- scene / render settings (as saved in the file)
scene.frame_start = 1; scene.frame_end = 250; scene.frame_set(1)
scene.render.engine = 'BLENDER_EEVEE_NEXT'
scene.render.resolution_percentage = 50
scene.render.dither_intensity = 0.0
scene.cycles.use_denoising = False
scene.cycles.samples = 128
scene.cycles.sampling_pattern = 'TABULATED_SOBOL'
scene.cycles.light_sampling_threshold = 0.0
scene.cycles.use_adaptive_sampling = False
scene.cycles.use_light_tree = False
scene.cycles.blur_glossy = 0.0
scene.cycles.sample_clamp_indirect = 0.0
scene.view_settings.view_transform = 'Standard'
bpy.context.view_layer.update()

# ---- added for rendering (the .blend has no active camera and no usable light): camera, sun
cam_auto = bpy.data.cameras.new('AutoCamera')
cam_auto.lens = 50.0
cam_auto.sensor_width = 36.0
cam_auto.clip_end = 1000.0
ob_auto_camera = bpy.data.objects.new('AutoCamera', cam_auto)
scene.collection.objects.link(ob_auto_camera)
ob_auto_camera.location = (7.08116, -8.57451, 6.35365)
ob_auto_camera.rotation_euler = (1.09748, -7.21219e-08, 0.694738)
scene.camera = ob_auto_camera
light_auto_sun = bpy.data.lights.new('AutoSun', 'SUN')
light_auto_sun.energy = 3.0
light_auto_sun.angle = 0.0523599
ob_auto_sun = bpy.data.objects.new('AutoSun', light_auto_sun)
scene.collection.objects.link(ob_auto_sun)
ob_auto_sun.rotation_euler = (0.872665, 0.174533, 0.523599)
bpy.context.view_layer.update()
